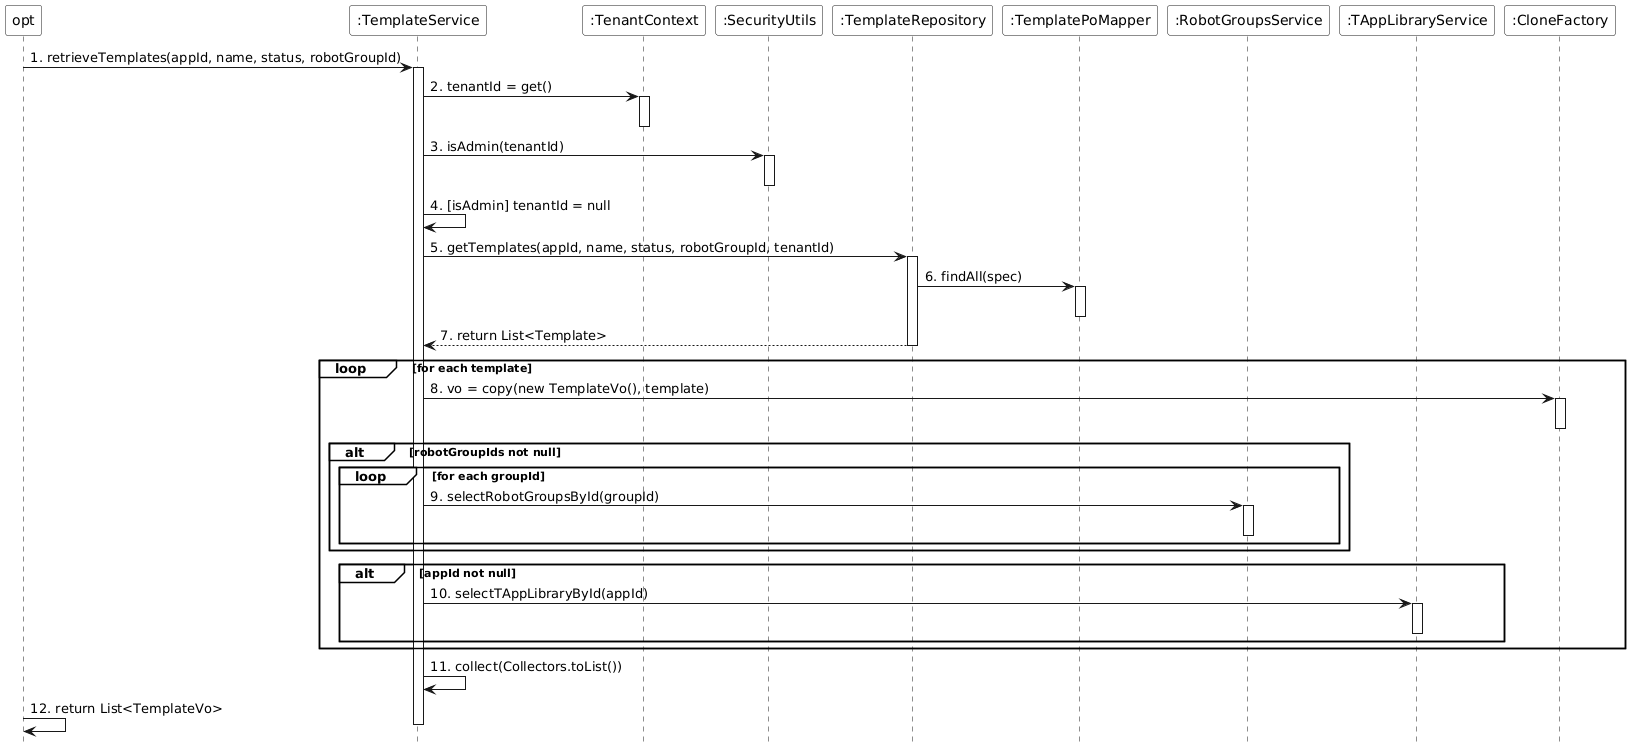

The diagram above was rendered by PlantUML. Its source (embedded in the PNG):
@startuml
skinparam monochrome true
skinparam backgroundColor transparent
skinparam participantBackgroundColor white
skinparam noteBackgroundColor white
skinparam noteBorderColor Black
hide footbox
skinparam sequenceGroupBackgroundColor White
skinparam sequenceGroupBodyBackgroundColor White

participant "opt" as opt
participant ":TemplateService" as TemplateService
participant ":TenantContext" as TenantContext
participant ":SecurityUtils" as SecurityUtils
participant ":TemplateRepository" as TemplateRepository
participant ":TemplatePoMapper" as TemplatePoMapper
participant ":RobotGroupsService" as RobotGroupsService
participant ":TAppLibraryService" as AppLibraryService
participant ":CloneFactory" as CloneFactory

opt -> TemplateService : 1. retrieveTemplates(appId, name, status, robotGroupId)
activate TemplateService

TemplateService -> TenantContext : 2. tenantId = get()
activate TenantContext
deactivate TenantContext
TemplateService -> SecurityUtils : 3. isAdmin(tenantId)
activate SecurityUtils
deactivate SecurityUtils
TemplateService -> TemplateService : 4. [isAdmin] tenantId = null

TemplateService -> TemplateRepository : 5. getTemplates(appId, name, status, robotGroupId, tenantId)
activate TemplateRepository
TemplateRepository -> TemplatePoMapper : 6. findAll(spec)
activate TemplatePoMapper
deactivate TemplatePoMapper
TemplateRepository --> TemplateService : 7. return List<Template>
deactivate TemplateRepository

loop for each template
    TemplateService -> CloneFactory : 8. vo = copy(new TemplateVo(), template)
    activate CloneFactory
    deactivate CloneFactory
    
    alt robotGroupIds not null
        loop for each groupId
            TemplateService -> RobotGroupsService : 9. selectRobotGroupsById(groupId)
            activate RobotGroupsService
            deactivate RobotGroupsService
        end
    end
    
    alt appId not null
        TemplateService -> AppLibraryService : 10. selectTAppLibraryById(appId)
        activate AppLibraryService
        deactivate AppLibraryService
    end
end

TemplateService -> TemplateService : 11. collect(Collectors.toList())

opt -> opt : 12. return List<TemplateVo>
deactivate TemplateService
@enduml